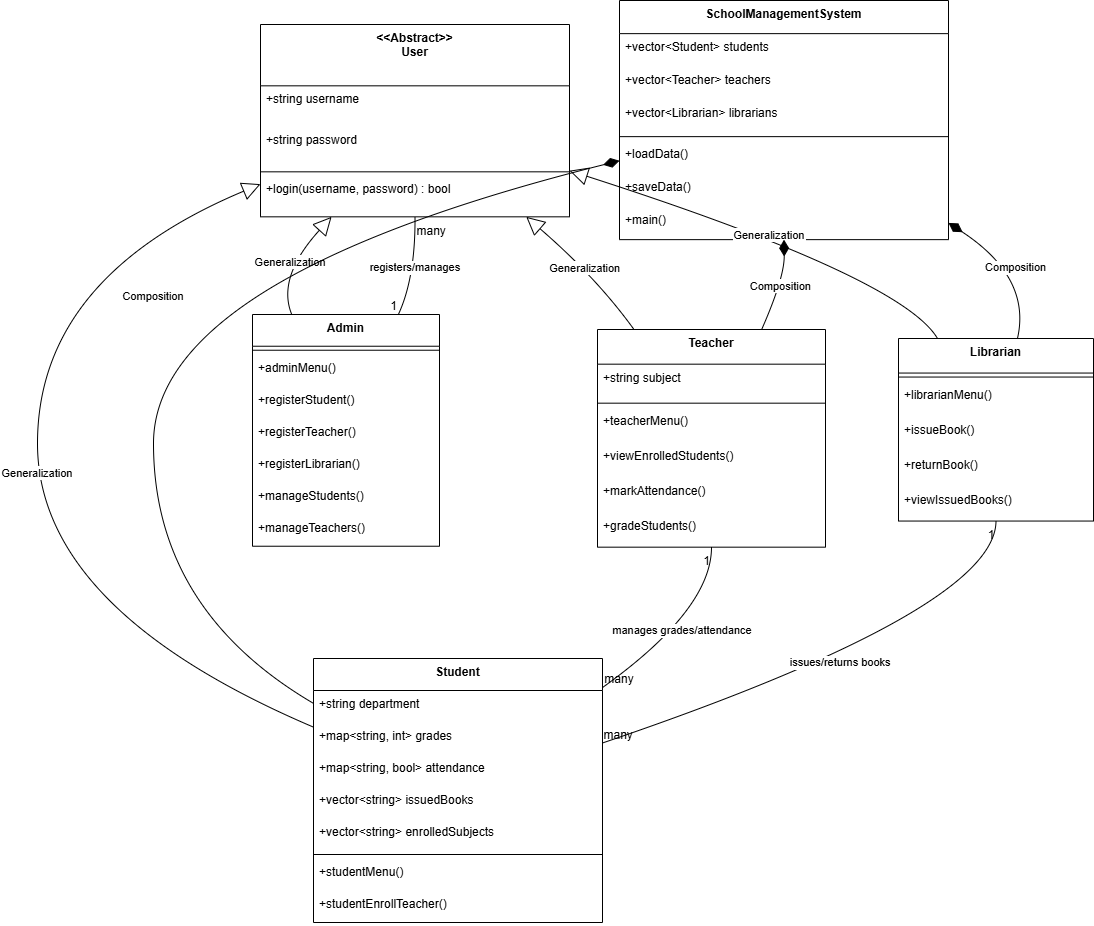

The diagram above was exported from draw.io. Its source (the exported page's mxGraphModel, read from the mxfile embedded in the PNG):
<mxGraphModel dx="1660" dy="479" grid="1" gridSize="10" guides="1" tooltips="1" connect="1" arrows="1" fold="1" page="1" pageScale="1" pageWidth="850" pageHeight="1100" math="0" shadow="0">
  <root>
    <mxCell id="0" />
    <mxCell id="1" parent="0" />
    <mxCell id="rxUlMp_FpYUD2hiSLsfm-1" parent="1" style="swimlane;fontStyle=1;align=center;verticalAlign=top;childLayout=stackLayout;horizontal=1;startSize=33.142857142857146;horizontalStack=0;resizeParent=1;resizeParentMax=0;resizeLast=0;collapsible=0;marginBottom=0;" value="SchoolManagementSystem" vertex="1">
      <mxGeometry height="239.14285714285714" width="329" x="602" y="20" as="geometry" />
    </mxCell>
    <mxCell id="rxUlMp_FpYUD2hiSLsfm-2" parent="rxUlMp_FpYUD2hiSLsfm-1" style="text;strokeColor=none;fillColor=none;align=left;verticalAlign=top;spacingLeft=4;spacingRight=4;overflow=hidden;rotatable=0;points=[[0,0.5],[1,0.5]];portConstraint=eastwest;" value="+vector&lt;Student&gt; students" vertex="1">
      <mxGeometry height="33" width="329" y="33.142857142857146" as="geometry" />
    </mxCell>
    <mxCell id="rxUlMp_FpYUD2hiSLsfm-3" parent="rxUlMp_FpYUD2hiSLsfm-1" style="text;strokeColor=none;fillColor=none;align=left;verticalAlign=top;spacingLeft=4;spacingRight=4;overflow=hidden;rotatable=0;points=[[0,0.5],[1,0.5]];portConstraint=eastwest;" value="+vector&lt;Teacher&gt; teachers" vertex="1">
      <mxGeometry height="33" width="329" y="66.14285714285714" as="geometry" />
    </mxCell>
    <mxCell id="rxUlMp_FpYUD2hiSLsfm-4" parent="rxUlMp_FpYUD2hiSLsfm-1" style="text;strokeColor=none;fillColor=none;align=left;verticalAlign=top;spacingLeft=4;spacingRight=4;overflow=hidden;rotatable=0;points=[[0,0.5],[1,0.5]];portConstraint=eastwest;" value="+vector&lt;Librarian&gt; librarians" vertex="1">
      <mxGeometry height="33" width="329" y="99.14285714285714" as="geometry" />
    </mxCell>
    <mxCell id="rxUlMp_FpYUD2hiSLsfm-5" parent="rxUlMp_FpYUD2hiSLsfm-1" style="line;strokeWidth=1;fillColor=none;align=left;verticalAlign=middle;spacingTop=-1;spacingLeft=3;spacingRight=3;rotatable=0;labelPosition=right;points=[];portConstraint=eastwest;strokeColor=inherit;" vertex="1">
      <mxGeometry height="8" width="329" y="132.14285714285714" as="geometry" />
    </mxCell>
    <mxCell id="rxUlMp_FpYUD2hiSLsfm-6" parent="rxUlMp_FpYUD2hiSLsfm-1" style="text;strokeColor=none;fillColor=none;align=left;verticalAlign=top;spacingLeft=4;spacingRight=4;overflow=hidden;rotatable=0;points=[[0,0.5],[1,0.5]];portConstraint=eastwest;" value="+loadData()" vertex="1">
      <mxGeometry height="33" width="329" y="140.14285714285714" as="geometry" />
    </mxCell>
    <mxCell id="rxUlMp_FpYUD2hiSLsfm-7" parent="rxUlMp_FpYUD2hiSLsfm-1" style="text;strokeColor=none;fillColor=none;align=left;verticalAlign=top;spacingLeft=4;spacingRight=4;overflow=hidden;rotatable=0;points=[[0,0.5],[1,0.5]];portConstraint=eastwest;" value="+saveData()" vertex="1">
      <mxGeometry height="33" width="329" y="173.14285714285714" as="geometry" />
    </mxCell>
    <mxCell id="rxUlMp_FpYUD2hiSLsfm-8" parent="rxUlMp_FpYUD2hiSLsfm-1" style="text;strokeColor=none;fillColor=none;align=left;verticalAlign=top;spacingLeft=4;spacingRight=4;overflow=hidden;rotatable=0;points=[[0,0.5],[1,0.5]];portConstraint=eastwest;" value="+main()" vertex="1">
      <mxGeometry height="33" width="329" y="206.14285714285714" as="geometry" />
    </mxCell>
    <mxCell id="rxUlMp_FpYUD2hiSLsfm-9" parent="1" style="swimlane;fontStyle=1;align=center;verticalAlign=top;childLayout=stackLayout;horizontal=1;startSize=61.33333333333333;horizontalStack=0;resizeParent=1;resizeParentMax=0;resizeLast=0;collapsible=0;marginBottom=0;" value="&lt;&lt;Abstract&gt;&gt;&#10;User" vertex="1">
      <mxGeometry height="192.33333333333331" width="309" x="243" y="44" as="geometry" />
    </mxCell>
    <mxCell id="rxUlMp_FpYUD2hiSLsfm-10" parent="rxUlMp_FpYUD2hiSLsfm-9" style="text;strokeColor=none;fillColor=none;align=left;verticalAlign=top;spacingLeft=4;spacingRight=4;overflow=hidden;rotatable=0;points=[[0,0.5],[1,0.5]];portConstraint=eastwest;" value="+string username" vertex="1">
      <mxGeometry height="41" width="309" y="61.33333333333333" as="geometry" />
    </mxCell>
    <mxCell id="rxUlMp_FpYUD2hiSLsfm-11" parent="rxUlMp_FpYUD2hiSLsfm-9" style="text;strokeColor=none;fillColor=none;align=left;verticalAlign=top;spacingLeft=4;spacingRight=4;overflow=hidden;rotatable=0;points=[[0,0.5],[1,0.5]];portConstraint=eastwest;" value="+string password" vertex="1">
      <mxGeometry height="41" width="309" y="102.33333333333333" as="geometry" />
    </mxCell>
    <mxCell id="rxUlMp_FpYUD2hiSLsfm-12" parent="rxUlMp_FpYUD2hiSLsfm-9" style="line;strokeWidth=1;fillColor=none;align=left;verticalAlign=middle;spacingTop=-1;spacingLeft=3;spacingRight=3;rotatable=0;labelPosition=right;points=[];portConstraint=eastwest;strokeColor=inherit;" vertex="1">
      <mxGeometry height="8" width="309" y="143.33333333333331" as="geometry" />
    </mxCell>
    <mxCell id="rxUlMp_FpYUD2hiSLsfm-13" parent="rxUlMp_FpYUD2hiSLsfm-9" style="text;strokeColor=none;fillColor=none;align=left;verticalAlign=top;spacingLeft=4;spacingRight=4;overflow=hidden;rotatable=0;points=[[0,0.5],[1,0.5]];portConstraint=eastwest;" value="+login(username, password) : bool" vertex="1">
      <mxGeometry height="41" width="309" y="151.33333333333331" as="geometry" />
    </mxCell>
    <mxCell id="rxUlMp_FpYUD2hiSLsfm-14" parent="1" style="swimlane;fontStyle=1;align=center;verticalAlign=top;childLayout=stackLayout;horizontal=1;startSize=32;horizontalStack=0;resizeParent=1;resizeParentMax=0;resizeLast=0;collapsible=0;marginBottom=0;" value="Student" vertex="1">
      <mxGeometry height="264" width="289" x="296" y="678" as="geometry" />
    </mxCell>
    <mxCell id="rxUlMp_FpYUD2hiSLsfm-15" parent="rxUlMp_FpYUD2hiSLsfm-14" style="text;strokeColor=none;fillColor=none;align=left;verticalAlign=top;spacingLeft=4;spacingRight=4;overflow=hidden;rotatable=0;points=[[0,0.5],[1,0.5]];portConstraint=eastwest;" value="+string department" vertex="1">
      <mxGeometry height="32" width="289" y="32" as="geometry" />
    </mxCell>
    <mxCell id="rxUlMp_FpYUD2hiSLsfm-16" parent="rxUlMp_FpYUD2hiSLsfm-14" style="text;strokeColor=none;fillColor=none;align=left;verticalAlign=top;spacingLeft=4;spacingRight=4;overflow=hidden;rotatable=0;points=[[0,0.5],[1,0.5]];portConstraint=eastwest;" value="+map&lt;string, int&gt; grades" vertex="1">
      <mxGeometry height="32" width="289" y="64" as="geometry" />
    </mxCell>
    <mxCell id="rxUlMp_FpYUD2hiSLsfm-17" parent="rxUlMp_FpYUD2hiSLsfm-14" style="text;strokeColor=none;fillColor=none;align=left;verticalAlign=top;spacingLeft=4;spacingRight=4;overflow=hidden;rotatable=0;points=[[0,0.5],[1,0.5]];portConstraint=eastwest;" value="+map&lt;string, bool&gt; attendance" vertex="1">
      <mxGeometry height="32" width="289" y="96" as="geometry" />
    </mxCell>
    <mxCell id="rxUlMp_FpYUD2hiSLsfm-18" parent="rxUlMp_FpYUD2hiSLsfm-14" style="text;strokeColor=none;fillColor=none;align=left;verticalAlign=top;spacingLeft=4;spacingRight=4;overflow=hidden;rotatable=0;points=[[0,0.5],[1,0.5]];portConstraint=eastwest;" value="+vector&lt;string&gt; issuedBooks" vertex="1">
      <mxGeometry height="32" width="289" y="128" as="geometry" />
    </mxCell>
    <mxCell id="rxUlMp_FpYUD2hiSLsfm-19" parent="rxUlMp_FpYUD2hiSLsfm-14" style="text;strokeColor=none;fillColor=none;align=left;verticalAlign=top;spacingLeft=4;spacingRight=4;overflow=hidden;rotatable=0;points=[[0,0.5],[1,0.5]];portConstraint=eastwest;" value="+vector&lt;string&gt; enrolledSubjects" vertex="1">
      <mxGeometry height="32" width="289" y="160" as="geometry" />
    </mxCell>
    <mxCell id="rxUlMp_FpYUD2hiSLsfm-20" parent="rxUlMp_FpYUD2hiSLsfm-14" style="line;strokeWidth=1;fillColor=none;align=left;verticalAlign=middle;spacingTop=-1;spacingLeft=3;spacingRight=3;rotatable=0;labelPosition=right;points=[];portConstraint=eastwest;strokeColor=inherit;" vertex="1">
      <mxGeometry height="8" width="289" y="192" as="geometry" />
    </mxCell>
    <mxCell id="rxUlMp_FpYUD2hiSLsfm-21" parent="rxUlMp_FpYUD2hiSLsfm-14" style="text;strokeColor=none;fillColor=none;align=left;verticalAlign=top;spacingLeft=4;spacingRight=4;overflow=hidden;rotatable=0;points=[[0,0.5],[1,0.5]];portConstraint=eastwest;" value="+studentMenu()" vertex="1">
      <mxGeometry height="32" width="289" y="200" as="geometry" />
    </mxCell>
    <mxCell id="rxUlMp_FpYUD2hiSLsfm-22" parent="rxUlMp_FpYUD2hiSLsfm-14" style="text;strokeColor=none;fillColor=none;align=left;verticalAlign=top;spacingLeft=4;spacingRight=4;overflow=hidden;rotatable=0;points=[[0,0.5],[1,0.5]];portConstraint=eastwest;" value="+studentEnrollTeacher()" vertex="1">
      <mxGeometry height="32" width="289" y="232" as="geometry" />
    </mxCell>
    <mxCell id="rxUlMp_FpYUD2hiSLsfm-23" parent="1" style="swimlane;fontStyle=1;align=center;verticalAlign=top;childLayout=stackLayout;horizontal=1;startSize=34.666666666666664;horizontalStack=0;resizeParent=1;resizeParentMax=0;resizeLast=0;collapsible=0;marginBottom=0;" value="Teacher" vertex="1">
      <mxGeometry height="217.66666666666666" width="228" x="580" y="349" as="geometry" />
    </mxCell>
    <mxCell id="rxUlMp_FpYUD2hiSLsfm-24" parent="rxUlMp_FpYUD2hiSLsfm-23" style="text;strokeColor=none;fillColor=none;align=left;verticalAlign=top;spacingLeft=4;spacingRight=4;overflow=hidden;rotatable=0;points=[[0,0.5],[1,0.5]];portConstraint=eastwest;" value="+string subject" vertex="1">
      <mxGeometry height="35" width="228" y="34.666666666666664" as="geometry" />
    </mxCell>
    <mxCell id="rxUlMp_FpYUD2hiSLsfm-25" parent="rxUlMp_FpYUD2hiSLsfm-23" style="line;strokeWidth=1;fillColor=none;align=left;verticalAlign=middle;spacingTop=-1;spacingLeft=3;spacingRight=3;rotatable=0;labelPosition=right;points=[];portConstraint=eastwest;strokeColor=inherit;" vertex="1">
      <mxGeometry height="8" width="228" y="69.66666666666666" as="geometry" />
    </mxCell>
    <mxCell id="rxUlMp_FpYUD2hiSLsfm-26" parent="rxUlMp_FpYUD2hiSLsfm-23" style="text;strokeColor=none;fillColor=none;align=left;verticalAlign=top;spacingLeft=4;spacingRight=4;overflow=hidden;rotatable=0;points=[[0,0.5],[1,0.5]];portConstraint=eastwest;" value="+teacherMenu()" vertex="1">
      <mxGeometry height="35" width="228" y="77.66666666666666" as="geometry" />
    </mxCell>
    <mxCell id="rxUlMp_FpYUD2hiSLsfm-27" parent="rxUlMp_FpYUD2hiSLsfm-23" style="text;strokeColor=none;fillColor=none;align=left;verticalAlign=top;spacingLeft=4;spacingRight=4;overflow=hidden;rotatable=0;points=[[0,0.5],[1,0.5]];portConstraint=eastwest;" value="+viewEnrolledStudents()" vertex="1">
      <mxGeometry height="35" width="228" y="112.66666666666666" as="geometry" />
    </mxCell>
    <mxCell id="rxUlMp_FpYUD2hiSLsfm-28" parent="rxUlMp_FpYUD2hiSLsfm-23" style="text;strokeColor=none;fillColor=none;align=left;verticalAlign=top;spacingLeft=4;spacingRight=4;overflow=hidden;rotatable=0;points=[[0,0.5],[1,0.5]];portConstraint=eastwest;" value="+markAttendance()" vertex="1">
      <mxGeometry height="35" width="228" y="147.66666666666666" as="geometry" />
    </mxCell>
    <mxCell id="rxUlMp_FpYUD2hiSLsfm-29" parent="rxUlMp_FpYUD2hiSLsfm-23" style="text;strokeColor=none;fillColor=none;align=left;verticalAlign=top;spacingLeft=4;spacingRight=4;overflow=hidden;rotatable=0;points=[[0,0.5],[1,0.5]];portConstraint=eastwest;" value="+gradeStudents()" vertex="1">
      <mxGeometry height="35" width="228" y="182.66666666666666" as="geometry" />
    </mxCell>
    <mxCell id="rxUlMp_FpYUD2hiSLsfm-30" parent="1" style="swimlane;fontStyle=1;align=center;verticalAlign=top;childLayout=stackLayout;horizontal=1;startSize=34.54545454545455;horizontalStack=0;resizeParent=1;resizeParentMax=0;resizeLast=0;collapsible=0;marginBottom=0;" value="Librarian" vertex="1">
      <mxGeometry height="182.54545454545456" width="195" x="881" y="358" as="geometry" />
    </mxCell>
    <mxCell id="rxUlMp_FpYUD2hiSLsfm-31" parent="rxUlMp_FpYUD2hiSLsfm-30" style="line;strokeWidth=1;fillColor=none;align=left;verticalAlign=middle;spacingTop=-1;spacingLeft=3;spacingRight=3;rotatable=0;labelPosition=right;points=[];portConstraint=eastwest;strokeColor=inherit;" vertex="1">
      <mxGeometry height="8" width="195" y="34.54545454545455" as="geometry" />
    </mxCell>
    <mxCell id="rxUlMp_FpYUD2hiSLsfm-32" parent="rxUlMp_FpYUD2hiSLsfm-30" style="text;strokeColor=none;fillColor=none;align=left;verticalAlign=top;spacingLeft=4;spacingRight=4;overflow=hidden;rotatable=0;points=[[0,0.5],[1,0.5]];portConstraint=eastwest;" value="+librarianMenu()" vertex="1">
      <mxGeometry height="35" width="195" y="42.54545454545455" as="geometry" />
    </mxCell>
    <mxCell id="rxUlMp_FpYUD2hiSLsfm-33" parent="rxUlMp_FpYUD2hiSLsfm-30" style="text;strokeColor=none;fillColor=none;align=left;verticalAlign=top;spacingLeft=4;spacingRight=4;overflow=hidden;rotatable=0;points=[[0,0.5],[1,0.5]];portConstraint=eastwest;" value="+issueBook()" vertex="1">
      <mxGeometry height="35" width="195" y="77.54545454545455" as="geometry" />
    </mxCell>
    <mxCell id="rxUlMp_FpYUD2hiSLsfm-34" parent="rxUlMp_FpYUD2hiSLsfm-30" style="text;strokeColor=none;fillColor=none;align=left;verticalAlign=top;spacingLeft=4;spacingRight=4;overflow=hidden;rotatable=0;points=[[0,0.5],[1,0.5]];portConstraint=eastwest;" value="+returnBook()" vertex="1">
      <mxGeometry height="35" width="195" y="112.54545454545455" as="geometry" />
    </mxCell>
    <mxCell id="rxUlMp_FpYUD2hiSLsfm-35" parent="rxUlMp_FpYUD2hiSLsfm-30" style="text;strokeColor=none;fillColor=none;align=left;verticalAlign=top;spacingLeft=4;spacingRight=4;overflow=hidden;rotatable=0;points=[[0,0.5],[1,0.5]];portConstraint=eastwest;" value="+viewIssuedBooks()" vertex="1">
      <mxGeometry height="35" width="195" y="147.54545454545456" as="geometry" />
    </mxCell>
    <mxCell id="rxUlMp_FpYUD2hiSLsfm-36" parent="1" style="swimlane;fontStyle=1;align=center;verticalAlign=top;childLayout=stackLayout;horizontal=1;startSize=31.733333333333334;horizontalStack=0;resizeParent=1;resizeParentMax=0;resizeLast=0;collapsible=0;marginBottom=0;" value="Admin" vertex="1">
      <mxGeometry height="231.73333333333335" width="187" x="235" y="334" as="geometry" />
    </mxCell>
    <mxCell id="rxUlMp_FpYUD2hiSLsfm-37" parent="rxUlMp_FpYUD2hiSLsfm-36" style="line;strokeWidth=1;fillColor=none;align=left;verticalAlign=middle;spacingTop=-1;spacingLeft=3;spacingRight=3;rotatable=0;labelPosition=right;points=[];portConstraint=eastwest;strokeColor=inherit;" vertex="1">
      <mxGeometry height="8" width="187" y="31.733333333333334" as="geometry" />
    </mxCell>
    <mxCell id="rxUlMp_FpYUD2hiSLsfm-38" parent="rxUlMp_FpYUD2hiSLsfm-36" style="text;strokeColor=none;fillColor=none;align=left;verticalAlign=top;spacingLeft=4;spacingRight=4;overflow=hidden;rotatable=0;points=[[0,0.5],[1,0.5]];portConstraint=eastwest;" value="+adminMenu()" vertex="1">
      <mxGeometry height="32" width="187" y="39.733333333333334" as="geometry" />
    </mxCell>
    <mxCell id="rxUlMp_FpYUD2hiSLsfm-39" parent="rxUlMp_FpYUD2hiSLsfm-36" style="text;strokeColor=none;fillColor=none;align=left;verticalAlign=top;spacingLeft=4;spacingRight=4;overflow=hidden;rotatable=0;points=[[0,0.5],[1,0.5]];portConstraint=eastwest;" value="+registerStudent()" vertex="1">
      <mxGeometry height="32" width="187" y="71.73333333333333" as="geometry" />
    </mxCell>
    <mxCell id="rxUlMp_FpYUD2hiSLsfm-40" parent="rxUlMp_FpYUD2hiSLsfm-36" style="text;strokeColor=none;fillColor=none;align=left;verticalAlign=top;spacingLeft=4;spacingRight=4;overflow=hidden;rotatable=0;points=[[0,0.5],[1,0.5]];portConstraint=eastwest;" value="+registerTeacher()" vertex="1">
      <mxGeometry height="32" width="187" y="103.73333333333333" as="geometry" />
    </mxCell>
    <mxCell id="rxUlMp_FpYUD2hiSLsfm-41" parent="rxUlMp_FpYUD2hiSLsfm-36" style="text;strokeColor=none;fillColor=none;align=left;verticalAlign=top;spacingLeft=4;spacingRight=4;overflow=hidden;rotatable=0;points=[[0,0.5],[1,0.5]];portConstraint=eastwest;" value="+registerLibrarian()" vertex="1">
      <mxGeometry height="32" width="187" y="135.73333333333335" as="geometry" />
    </mxCell>
    <mxCell id="rxUlMp_FpYUD2hiSLsfm-42" parent="rxUlMp_FpYUD2hiSLsfm-36" style="text;strokeColor=none;fillColor=none;align=left;verticalAlign=top;spacingLeft=4;spacingRight=4;overflow=hidden;rotatable=0;points=[[0,0.5],[1,0.5]];portConstraint=eastwest;" value="+manageStudents()" vertex="1">
      <mxGeometry height="32" width="187" y="167.73333333333335" as="geometry" />
    </mxCell>
    <mxCell id="rxUlMp_FpYUD2hiSLsfm-43" parent="rxUlMp_FpYUD2hiSLsfm-36" style="text;strokeColor=none;fillColor=none;align=left;verticalAlign=top;spacingLeft=4;spacingRight=4;overflow=hidden;rotatable=0;points=[[0,0.5],[1,0.5]];portConstraint=eastwest;" value="+manageTeachers()" vertex="1">
      <mxGeometry height="32" width="187" y="199.73333333333335" as="geometry" />
    </mxCell>
    <mxCell id="rxUlMp_FpYUD2hiSLsfm-44" edge="1" parent="1" source="rxUlMp_FpYUD2hiSLsfm-9" style="curved=1;startArrow=block;startSize=16;startFill=0;endArrow=none;exitX=0;exitY=0.83;entryX=0;entryY=0.26;rounded=0;" target="rxUlMp_FpYUD2hiSLsfm-14" value="Generalization">
      <mxGeometry relative="1" as="geometry">
        <Array as="points">
          <mxPoint x="20" y="297" />
          <mxPoint x="20" y="629" />
        </Array>
      </mxGeometry>
    </mxCell>
    <mxCell id="rxUlMp_FpYUD2hiSLsfm-45" edge="1" parent="1" source="rxUlMp_FpYUD2hiSLsfm-9" style="curved=1;startArrow=block;startSize=16;startFill=0;endArrow=none;exitX=0.86;exitY=1;entryX=0.16;entryY=0;rounded=0;" target="rxUlMp_FpYUD2hiSLsfm-23" value="Generalization">
      <mxGeometry relative="1" as="geometry">
        <Array as="points">
          <mxPoint x="579" y="297" />
        </Array>
      </mxGeometry>
    </mxCell>
    <mxCell id="rxUlMp_FpYUD2hiSLsfm-46" edge="1" parent="1" source="rxUlMp_FpYUD2hiSLsfm-9" style="curved=1;startArrow=block;startSize=16;startFill=0;endArrow=none;exitX=1;exitY=0.76;entryX=0.2;entryY=0;rounded=0;" target="rxUlMp_FpYUD2hiSLsfm-30" value="Generalization">
      <mxGeometry relative="1" as="geometry">
        <Array as="points">
          <mxPoint x="884" y="297" />
        </Array>
      </mxGeometry>
    </mxCell>
    <mxCell id="rxUlMp_FpYUD2hiSLsfm-47" edge="1" parent="1" source="rxUlMp_FpYUD2hiSLsfm-9" style="curved=1;startArrow=block;startSize=16;startFill=0;endArrow=none;exitX=0.23;exitY=1;entryX=0.21;entryY=0;rounded=0;" target="rxUlMp_FpYUD2hiSLsfm-36" value="Generalization">
      <mxGeometry relative="1" as="geometry">
        <Array as="points">
          <mxPoint x="259" y="297" />
        </Array>
      </mxGeometry>
    </mxCell>
    <mxCell id="rxUlMp_FpYUD2hiSLsfm-48" edge="1" parent="1" source="rxUlMp_FpYUD2hiSLsfm-1" style="curved=1;startArrow=diamondThin;startSize=14;startFill=1;endArrow=none;exitX=0;exitY=0.67;entryX=0;entryY=0.17;rounded=0;" target="rxUlMp_FpYUD2hiSLsfm-14" value="Composition">
      <mxGeometry relative="1" as="geometry">
        <Array as="points">
          <mxPoint x="136" y="297" />
          <mxPoint x="136" y="629" />
        </Array>
      </mxGeometry>
    </mxCell>
    <mxCell id="rxUlMp_FpYUD2hiSLsfm-49" edge="1" parent="1" source="rxUlMp_FpYUD2hiSLsfm-1" style="curved=1;startArrow=diamondThin;startSize=14;startFill=1;endArrow=none;exitX=0.5;exitY=1;entryX=0.72;entryY=0;rounded=0;" target="rxUlMp_FpYUD2hiSLsfm-23" value="Composition">
      <mxGeometry relative="1" as="geometry">
        <Array as="points">
          <mxPoint x="767" y="297" />
        </Array>
      </mxGeometry>
    </mxCell>
    <mxCell id="rxUlMp_FpYUD2hiSLsfm-50" edge="1" parent="1" source="rxUlMp_FpYUD2hiSLsfm-1" style="curved=1;startArrow=diamondThin;startSize=14;startFill=1;endArrow=none;exitX=1;exitY=0.93;entryX=0.61;entryY=0;rounded=0;" target="rxUlMp_FpYUD2hiSLsfm-30" value="Composition">
      <mxGeometry relative="1" as="geometry">
        <Array as="points">
          <mxPoint x="1014" y="297" />
        </Array>
      </mxGeometry>
    </mxCell>
    <mxCell id="rxUlMp_FpYUD2hiSLsfm-51" edge="1" parent="1" source="rxUlMp_FpYUD2hiSLsfm-23" style="curved=1;startArrow=none;endArrow=none;exitX=0.5;exitY=1;entryX=1;entryY=0.11;rounded=0;" target="rxUlMp_FpYUD2hiSLsfm-14" value="manages grades/attendance">
      <mxGeometry relative="1" as="geometry">
        <Array as="points">
          <mxPoint x="694" y="629" />
        </Array>
      </mxGeometry>
    </mxCell>
    <mxCell id="rxUlMp_FpYUD2hiSLsfm-52" parent="rxUlMp_FpYUD2hiSLsfm-51" style="edgeLabel;resizable=0;labelBackgroundColor=none;fontSize=12;align=right;verticalAlign=top;" value="1" vertex="1">
      <mxGeometry relative="1" x="-1" as="geometry" />
    </mxCell>
    <mxCell id="rxUlMp_FpYUD2hiSLsfm-53" parent="rxUlMp_FpYUD2hiSLsfm-51" style="edgeLabel;resizable=0;labelBackgroundColor=none;fontSize=12;align=left;verticalAlign=bottom;" value="many" vertex="1">
      <mxGeometry relative="1" x="1" as="geometry" />
    </mxCell>
    <mxCell id="rxUlMp_FpYUD2hiSLsfm-54" edge="1" parent="1" source="rxUlMp_FpYUD2hiSLsfm-30" style="curved=1;startArrow=none;endArrow=none;exitX=0.5;exitY=1;entryX=1;entryY=0.32;rounded=0;" target="rxUlMp_FpYUD2hiSLsfm-14" value="issues/returns books">
      <mxGeometry relative="1" as="geometry">
        <Array as="points">
          <mxPoint x="978" y="629" />
        </Array>
      </mxGeometry>
    </mxCell>
    <mxCell id="rxUlMp_FpYUD2hiSLsfm-55" parent="rxUlMp_FpYUD2hiSLsfm-54" style="edgeLabel;resizable=0;labelBackgroundColor=none;fontSize=12;align=right;verticalAlign=top;" value="1" vertex="1">
      <mxGeometry relative="1" x="-1" as="geometry" />
    </mxCell>
    <mxCell id="rxUlMp_FpYUD2hiSLsfm-56" parent="rxUlMp_FpYUD2hiSLsfm-54" style="edgeLabel;resizable=0;labelBackgroundColor=none;fontSize=12;align=left;verticalAlign=bottom;" value="many" vertex="1">
      <mxGeometry relative="1" x="1" as="geometry" />
    </mxCell>
    <mxCell id="rxUlMp_FpYUD2hiSLsfm-57" edge="1" parent="1" source="rxUlMp_FpYUD2hiSLsfm-36" style="curved=1;startArrow=none;endArrow=none;exitX=0.78;exitY=0;entryX=0.5;entryY=1;rounded=0;" target="rxUlMp_FpYUD2hiSLsfm-9" value="registers/manages">
      <mxGeometry relative="1" as="geometry">
        <Array as="points">
          <mxPoint x="398" y="297" />
        </Array>
      </mxGeometry>
    </mxCell>
    <mxCell id="rxUlMp_FpYUD2hiSLsfm-58" parent="rxUlMp_FpYUD2hiSLsfm-57" style="edgeLabel;resizable=0;labelBackgroundColor=none;fontSize=12;align=right;verticalAlign=bottom;" value="1" vertex="1">
      <mxGeometry relative="1" x="-1" as="geometry" />
    </mxCell>
    <mxCell id="rxUlMp_FpYUD2hiSLsfm-59" parent="rxUlMp_FpYUD2hiSLsfm-57" style="edgeLabel;resizable=0;labelBackgroundColor=none;fontSize=12;align=left;verticalAlign=top;" value="many" vertex="1">
      <mxGeometry relative="1" x="1" as="geometry" />
    </mxCell>
  </root>
</mxGraphModel>